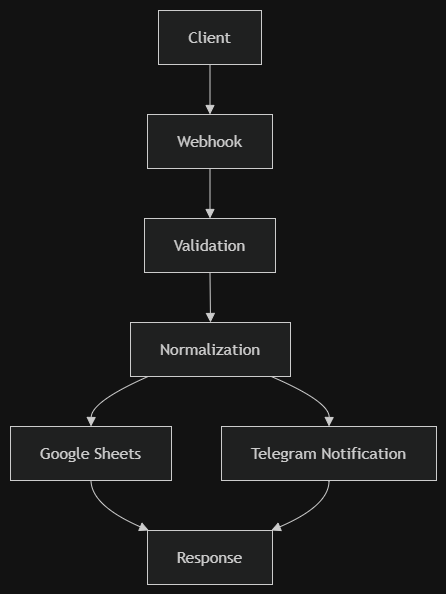

The diagram above was exported from draw.io. Its source (the exported page's mxGraphModel, read from the mxfile embedded in the PNG):
<mxGraphModel dx="1030" dy="657" grid="1" gridSize="10" guides="1" tooltips="1" connect="1" arrows="1" fold="1" page="1" pageScale="1" pageWidth="827" pageHeight="1169" math="0" shadow="0">
  <root>
    <mxCell id="0" />
    <mxCell id="1" parent="0" />
    <UserObject label="" mermaidData="{&#10;  &quot;data&quot;: &quot;flowchart TD\n  Client --&gt; Webhook\n  Webhook --&gt; Validation\n  Validation --&gt; Normalization\n  Normalization --&gt; GoogleSheets[Google Sheets]\n  Normalization --&gt; TelegramNotification[Telegram Notification]\n  GoogleSheets --&gt; Response\n  TelegramNotification --&gt; Response&quot;,&#10;  &quot;config&quot;: null&#10;}" id="6aHQAtGoroGpJr652vy8-1">
      <mxCell connectable="0" parent="1" style="group;transparentBounds=1;editIcon=1;lockedGroup=0;groupPadding=10;" vertex="1">
        <mxGeometry as="geometry" />
      </mxCell>
    </UserObject>
    <UserObject label="Client" mermaidId="n:Client" mermaidBaseStyle="html=1;whiteSpace=wrap;strokeWidth=1;fillColor=light-dark(#ECECFF,#1f2020);strokeColor=light-dark(#9370DB,#cccccc);fontColor=light-dark(#333333,#cccccc);fontFamily=Trebuchet MS,Verdana,Arial,sans-serif;fontSize=16;" mermaidBaseValue="Client" id="6aHQAtGoroGpJr652vy8-2">
      <mxCell parent="6aHQAtGoroGpJr652vy8-1" style="html=1;whiteSpace=wrap;strokeWidth=1;fillColor=light-dark(#ECECFF,#1f2020);strokeColor=light-dark(#9370DB,#cccccc);fontColor=light-dark(#333333,#cccccc);fontFamily=Trebuchet MS,Verdana,Arial,sans-serif;fontSize=16;" vertex="1">
        <mxGeometry height="54" width="103" x="508" y="60" as="geometry" />
      </mxCell>
    </UserObject>
    <UserObject label="Webhook" mermaidId="n:Webhook" mermaidBaseStyle="html=1;whiteSpace=wrap;strokeWidth=1;fillColor=light-dark(#ECECFF,#1f2020);strokeColor=light-dark(#9370DB,#cccccc);fontColor=light-dark(#333333,#cccccc);fontFamily=Trebuchet MS,Verdana,Arial,sans-serif;fontSize=16;" mermaidBaseValue="Webhook" id="6aHQAtGoroGpJr652vy8-3">
      <mxCell parent="6aHQAtGoroGpJr652vy8-1" style="html=1;whiteSpace=wrap;strokeWidth=1;fillColor=light-dark(#ECECFF,#1f2020);strokeColor=light-dark(#9370DB,#cccccc);fontColor=light-dark(#333333,#cccccc);fontFamily=Trebuchet MS,Verdana,Arial,sans-serif;fontSize=16;" vertex="1">
        <mxGeometry height="54" width="125" x="497" y="164" as="geometry" />
      </mxCell>
    </UserObject>
    <UserObject label="Validation" mermaidId="n:Validation" mermaidBaseStyle="html=1;whiteSpace=wrap;strokeWidth=1;fillColor=light-dark(#ECECFF,#1f2020);strokeColor=light-dark(#9370DB,#cccccc);fontColor=light-dark(#333333,#cccccc);fontFamily=Trebuchet MS,Verdana,Arial,sans-serif;fontSize=16;" mermaidBaseValue="Validation" id="6aHQAtGoroGpJr652vy8-4">
      <mxCell parent="6aHQAtGoroGpJr652vy8-1" style="html=1;whiteSpace=wrap;strokeWidth=1;fillColor=light-dark(#ECECFF,#1f2020);strokeColor=light-dark(#9370DB,#cccccc);fontColor=light-dark(#333333,#cccccc);fontFamily=Trebuchet MS,Verdana,Arial,sans-serif;fontSize=16;" vertex="1">
        <mxGeometry height="54" width="131" x="494" y="268" as="geometry" />
      </mxCell>
    </UserObject>
    <UserObject label="Normalization" mermaidId="n:Normalization" mermaidBaseStyle="html=1;whiteSpace=wrap;strokeWidth=1;fillColor=light-dark(#ECECFF,#1f2020);strokeColor=light-dark(#9370DB,#cccccc);fontColor=light-dark(#333333,#cccccc);fontFamily=Trebuchet MS,Verdana,Arial,sans-serif;fontSize=16;" mermaidBaseValue="Normalization" id="6aHQAtGoroGpJr652vy8-5">
      <mxCell parent="6aHQAtGoroGpJr652vy8-1" style="html=1;whiteSpace=wrap;strokeWidth=1;fillColor=light-dark(#ECECFF,#1f2020);strokeColor=light-dark(#9370DB,#cccccc);fontColor=light-dark(#333333,#cccccc);fontFamily=Trebuchet MS,Verdana,Arial,sans-serif;fontSize=16;" vertex="1">
        <mxGeometry height="54" width="160" x="480" y="372" as="geometry" />
      </mxCell>
    </UserObject>
    <UserObject label="Google Sheets" mermaidId="n:GoogleSheets" mermaidBaseStyle="html=1;whiteSpace=wrap;strokeWidth=1;fillColor=light-dark(#ECECFF,#1f2020);strokeColor=light-dark(#9370DB,#cccccc);fontColor=light-dark(#333333,#cccccc);fontFamily=Trebuchet MS,Verdana,Arial,sans-serif;fontSize=16;" mermaidBaseValue="Google Sheets" id="6aHQAtGoroGpJr652vy8-6">
      <mxCell parent="6aHQAtGoroGpJr652vy8-1" style="html=1;whiteSpace=wrap;strokeWidth=1;fillColor=light-dark(#ECECFF,#1f2020);strokeColor=light-dark(#9370DB,#cccccc);fontColor=light-dark(#333333,#cccccc);fontFamily=Trebuchet MS,Verdana,Arial,sans-serif;fontSize=16;" vertex="1">
        <mxGeometry height="54" width="161" x="360" y="476" as="geometry" />
      </mxCell>
    </UserObject>
    <UserObject label="Telegram Notification" mermaidId="n:TelegramNotification" mermaidBaseStyle="html=1;whiteSpace=wrap;strokeWidth=1;fillColor=light-dark(#ECECFF,#1f2020);strokeColor=light-dark(#9370DB,#cccccc);fontColor=light-dark(#333333,#cccccc);fontFamily=Trebuchet MS,Verdana,Arial,sans-serif;fontSize=16;" mermaidBaseValue="Telegram Notification" id="6aHQAtGoroGpJr652vy8-7">
      <mxCell parent="6aHQAtGoroGpJr652vy8-1" style="html=1;whiteSpace=wrap;strokeWidth=1;fillColor=light-dark(#ECECFF,#1f2020);strokeColor=light-dark(#9370DB,#cccccc);fontColor=light-dark(#333333,#cccccc);fontFamily=Trebuchet MS,Verdana,Arial,sans-serif;fontSize=16;" vertex="1">
        <mxGeometry height="54" width="215" x="571" y="476" as="geometry" />
      </mxCell>
    </UserObject>
    <UserObject label="Response" mermaidId="n:Response" mermaidBaseStyle="html=1;whiteSpace=wrap;strokeWidth=1;fillColor=light-dark(#ECECFF,#1f2020);strokeColor=light-dark(#9370DB,#cccccc);fontColor=light-dark(#333333,#cccccc);fontFamily=Trebuchet MS,Verdana,Arial,sans-serif;fontSize=16;" mermaidBaseValue="Response" id="6aHQAtGoroGpJr652vy8-8">
      <mxCell parent="6aHQAtGoroGpJr652vy8-1" style="html=1;whiteSpace=wrap;strokeWidth=1;fillColor=light-dark(#ECECFF,#1f2020);strokeColor=light-dark(#9370DB,#cccccc);fontColor=light-dark(#333333,#cccccc);fontFamily=Trebuchet MS,Verdana,Arial,sans-serif;fontSize=16;" vertex="1">
        <mxGeometry height="54" width="125" x="497" y="580" as="geometry" />
      </mxCell>
    </UserObject>
    <UserObject label="" mermaidId="e:Client-&gt;Webhook#0" mermaidBaseStyle="curved=1;startArrow=none;endArrow=block;endSize=7;strokeColor=light-dark(#333333,#cccccc);exitX=0.5;exitY=1;entryX=0.5;entryY=0;" mermaidBaseValue="" id="6aHQAtGoroGpJr652vy8-9">
      <mxCell edge="1" parent="6aHQAtGoroGpJr652vy8-1" source="6aHQAtGoroGpJr652vy8-2" style="curved=1;startArrow=none;endArrow=block;endSize=7;strokeColor=light-dark(#333333,#cccccc);exitX=0.5;exitY=1;entryX=0.5;entryY=0;rounded=0;" target="6aHQAtGoroGpJr652vy8-3">
        <mxGeometry relative="1" as="geometry">
          <Array as="points" />
        </mxGeometry>
      </mxCell>
    </UserObject>
    <UserObject label="" mermaidId="e:Webhook-&gt;Validation#0" mermaidBaseStyle="curved=1;startArrow=none;endArrow=block;endSize=7;strokeColor=light-dark(#333333,#cccccc);exitX=0.5;exitY=1;entryX=0.5;entryY=0;" mermaidBaseValue="" id="6aHQAtGoroGpJr652vy8-10">
      <mxCell edge="1" parent="6aHQAtGoroGpJr652vy8-1" source="6aHQAtGoroGpJr652vy8-3" style="curved=1;startArrow=none;endArrow=block;endSize=7;strokeColor=light-dark(#333333,#cccccc);exitX=0.5;exitY=1;entryX=0.5;entryY=0;rounded=0;" target="6aHQAtGoroGpJr652vy8-4">
        <mxGeometry relative="1" as="geometry">
          <Array as="points" />
        </mxGeometry>
      </mxCell>
    </UserObject>
    <UserObject label="" mermaidId="e:Validation-&gt;Normalization#0" mermaidBaseStyle="curved=1;startArrow=none;endArrow=block;endSize=7;strokeColor=light-dark(#333333,#cccccc);exitX=0.5;exitY=1;entryX=0.5;entryY=0;" mermaidBaseValue="" id="6aHQAtGoroGpJr652vy8-11">
      <mxCell edge="1" parent="6aHQAtGoroGpJr652vy8-1" source="6aHQAtGoroGpJr652vy8-4" style="curved=1;startArrow=none;endArrow=block;endSize=7;strokeColor=light-dark(#333333,#cccccc);exitX=0.5;exitY=1;entryX=0.5;entryY=0;rounded=0;" target="6aHQAtGoroGpJr652vy8-5">
        <mxGeometry relative="1" as="geometry">
          <Array as="points" />
        </mxGeometry>
      </mxCell>
    </UserObject>
    <UserObject label="" mermaidId="e:Normalization-&gt;GoogleSheets#0" mermaidBaseStyle="curved=1;startArrow=none;endArrow=block;endSize=7;strokeColor=light-dark(#333333,#cccccc);exitX=0.11;exitY=1;entryX=0.5;entryY=0;" mermaidBaseValue="" id="6aHQAtGoroGpJr652vy8-12">
      <mxCell edge="1" parent="6aHQAtGoroGpJr652vy8-1" source="6aHQAtGoroGpJr652vy8-5" style="curved=1;startArrow=none;endArrow=block;endSize=7;strokeColor=light-dark(#333333,#cccccc);exitX=0.11;exitY=1;entryX=0.5;entryY=0;rounded=0;" target="6aHQAtGoroGpJr652vy8-6">
        <mxGeometry relative="1" as="geometry">
          <Array as="points">
            <mxPoint x="441" y="451" />
          </Array>
        </mxGeometry>
      </mxCell>
    </UserObject>
    <UserObject label="" mermaidId="e:Normalization-&gt;TelegramNotification#0" mermaidBaseStyle="curved=1;startArrow=none;endArrow=block;endSize=7;strokeColor=light-dark(#333333,#cccccc);exitX=0.88;exitY=1;entryX=0.5;entryY=0;" mermaidBaseValue="" id="6aHQAtGoroGpJr652vy8-13">
      <mxCell edge="1" parent="6aHQAtGoroGpJr652vy8-1" source="6aHQAtGoroGpJr652vy8-5" style="curved=1;startArrow=none;endArrow=block;endSize=7;strokeColor=light-dark(#333333,#cccccc);exitX=0.88;exitY=1;entryX=0.5;entryY=0;rounded=0;" target="6aHQAtGoroGpJr652vy8-7">
        <mxGeometry relative="1" as="geometry">
          <Array as="points">
            <mxPoint x="679" y="451" />
          </Array>
        </mxGeometry>
      </mxCell>
    </UserObject>
    <UserObject label="" mermaidId="e:GoogleSheets-&gt;Response#0" mermaidBaseStyle="curved=1;startArrow=none;endArrow=block;endSize=7;strokeColor=light-dark(#333333,#cccccc);exitX=0.5;exitY=1;entryX=0.01;entryY=0;" mermaidBaseValue="" id="6aHQAtGoroGpJr652vy8-14">
      <mxCell edge="1" parent="6aHQAtGoroGpJr652vy8-1" source="6aHQAtGoroGpJr652vy8-6" style="curved=1;startArrow=none;endArrow=block;endSize=7;strokeColor=light-dark(#333333,#cccccc);exitX=0.5;exitY=1;entryX=0.01;entryY=0;rounded=0;" target="6aHQAtGoroGpJr652vy8-8">
        <mxGeometry relative="1" as="geometry">
          <Array as="points">
            <mxPoint x="441" y="555" />
          </Array>
        </mxGeometry>
      </mxCell>
    </UserObject>
    <UserObject label="" mermaidId="e:TelegramNotification-&gt;Response#0" mermaidBaseStyle="curved=1;startArrow=none;endArrow=block;endSize=7;strokeColor=light-dark(#333333,#cccccc);exitX=0.5;exitY=1;entryX=0.99;entryY=0;" mermaidBaseValue="" id="6aHQAtGoroGpJr652vy8-15">
      <mxCell edge="1" parent="6aHQAtGoroGpJr652vy8-1" source="6aHQAtGoroGpJr652vy8-7" style="curved=1;startArrow=none;endArrow=block;endSize=7;strokeColor=light-dark(#333333,#cccccc);exitX=0.5;exitY=1;entryX=0.99;entryY=0;rounded=0;" target="6aHQAtGoroGpJr652vy8-8">
        <mxGeometry relative="1" as="geometry">
          <Array as="points">
            <mxPoint x="679" y="555" />
          </Array>
        </mxGeometry>
      </mxCell>
    </UserObject>
  </root>
</mxGraphModel>